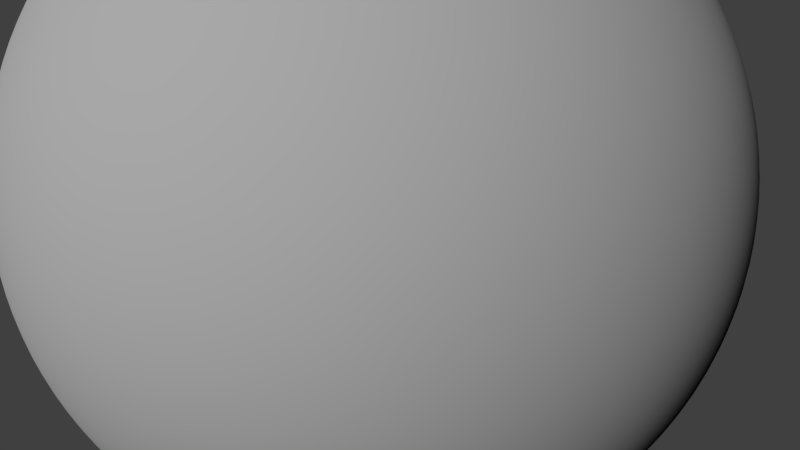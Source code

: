 # Source: Planeta.blend  (saved by Blender 2.79.0; exported with 4.5.12 LTS)
import bpy
from mathutils import Matrix  # noqa: F401  (used for matrix-valued properties, if any)

bpy.ops.wm.read_factory_settings(use_empty=True)
scene = bpy.context.scene
scene.name = 'Scene'

# ---- collections
col_collection_1 = bpy.data.collections.new('Collection 1'); scene.collection.children.link(col_collection_1)
col_collection_8 = bpy.data.collections.new('Collection 8'); scene.collection.children.link(col_collection_8)

# ---- materials (node trees are filled in below, after node groups)
mat_material_005 = bpy.data.materials.new('Material.005')
mat_material_005.alpha_threshold = 0.0
mat_material_005.use_transparent_shadow = False
mat_material_005.roughness = 0.5
mat_material_001 = bpy.data.materials.new('Material.001')
mat_material_001.alpha_threshold = 0.0
mat_material_001.use_transparent_shadow = False
mat_material_001.diffuse_color = (0.0, 0.0, 0.0, 1.0)
mat_material_001.roughness = 0.5

# ---- material node trees

# ---- world
world_world = bpy.data.worlds.new('World'); scene.world = world_world
world_world.color = (0.05088, 0.05088, 0.05088)
world_world.use_sun_shadow = False
world_world.sun_shadow_jitter_overblur = 0.0
world_world.cycles.sampling_method = 'MANUAL'

# ---- cameras
cam_camera = bpy.data.cameras.new('Camera')
cam_camera.clip_end = 100.0
cam_camera.lens = 35.0
cam_camera.sensor_width = 32.0
cam_camera.sensor_height = 18.0
cam_camera.ortho_scale = 7.314
cam_camera.dof.focus_distance = 0.0
cam_camera.dof.aperture_fstop = 128.0

# ---- lights
light_lamp = bpy.data.lights.new('Lamp', 'SUN')
light_lamp.transmission_factor = 0.0
light_lamp.cutoff_distance = 30.0
light_lamp.use_shadow = False
light_lamp.angle = 0.1993
light_lamp.energy = 1.54
light_lamp.shadow_buffer_clip_start = 1.001
light_lamp.shadow_soft_size = 0.1
light_lamp.shadow_cascade_max_distance = 1000.0

# ---- meshes
me_sphere = bpy.data.meshes.new('Sphere')
me_sphere.from_pydata([(0.03806, 0.1913, 0.9808), (0.07466, 0.3753, 0.9239), (0.1084, 0.5449, 0.8315), (0.1379, 0.6935, 0.7071), (0.1622, 0.8155, 0.5556), (0.1802, 0.9061, 0.3827), (0.1913, 0.9619, 0.1951), (0.1951, 0.9808, 7.55e-08), (0.1913, 0.9619, -0.1951), (0.1802, 0.9061, -0.3827), (0.1622, 0.8155, -0.5556), (0.1379, 0.6935, -0.7071), (0.1084, 0.5449, -0.8315), (0.07466, 0.3753, -0.9239), (0.03806, 0.1913, -0.9808), (0.07466, 0.1802, 0.9808), (0.1464, 0.3536, 0.9239), (0.2126, 0.5133, 0.8315), (0.2706, 0.6533, 0.7071), (0.3182, 0.7682, 0.5556), (0.3536, 0.8536, 0.3827), (0.3753, 0.9061, 0.1951), (0.3827, 0.9239, 7.55e-08), (0.3753, 0.9061, -0.1951), (0.3536, 0.8536, -0.3827), (0.3182, 0.7682, -0.5556), (0.2706, 0.6533, -0.7071), (0.2126, 0.5133, -0.8315), (0.1464, 0.3536, -0.9239), (0.07466, 0.1802, -0.9808), (0.1084, 0.1622, 0.9808), (0.2126, 0.3182, 0.9239), (0.3087, 0.4619, 0.8315), (0.3928, 0.5879, 0.7071), (0.4619, 0.6913, 0.5556), (0.5133, 0.7682, 0.3827), (0.5449, 0.8155, 0.1951), (0.5556, 0.8315, 7.55e-08), (0.5449, 0.8155, -0.1951), (0.5133, 0.7682, -0.3827), (0.4619, 0.6913, -0.5556), (0.3928, 0.5879, -0.7071), (0.3087, 0.4619, -0.8315), (0.2126, 0.3182, -0.9239), (0.1084, 0.1622, -0.9808), (0.1379, 0.1379, 0.9808), (0.2706, 0.2706, 0.9239), (0.3928, 0.3928, 0.8315), (0.5, 0.5, 0.7071), (0.5879, 0.5879, 0.5556), (0.6533, 0.6533, 0.3827), (0.6935, 0.6935, 0.1951), (0.7071, 0.7071, 7.55e-08), (0.6935, 0.6935, -0.1951), (0.6533, 0.6533, -0.3827), (0.5879, 0.5879, -0.5556), (0.5, 0.5, -0.7071), (0.3928, 0.3928, -0.8315), (0.2706, 0.2706, -0.9239), (0.1379, 0.1379, -0.9808), (0.1622, 0.1084, 0.9808), (0.3182, 0.2126, 0.9239), (0.4619, 0.3087, 0.8315), (0.5879, 0.3928, 0.7071), (0.6913, 0.4619, 0.5556), (0.7682, 0.5133, 0.3827), (0.8155, 0.5449, 0.1951), (0.8315, 0.5556, 7.55e-08), (0.8155, 0.5449, -0.1951), (0.7682, 0.5133, -0.3827), (0.6913, 0.4619, -0.5556), (0.5879, 0.3928, -0.7071), (0.4619, 0.3087, -0.8315), (0.3182, 0.2126, -0.9239), (0.1622, 0.1084, -0.9808), (0.0, -3.258e-07, -1.0), (0.1802, 0.07466, 0.9808), (0.3536, 0.1464, 0.9239), (0.5133, 0.2126, 0.8315), (0.6533, 0.2706, 0.7071), (0.7682, 0.3182, 0.5556), (0.8536, 0.3536, 0.3827), (0.9061, 0.3753, 0.1951), (0.9239, 0.3827, 7.55e-08), (0.9061, 0.3753, -0.1951), (0.8536, 0.3536, -0.3827), (0.7682, 0.3182, -0.5556), (0.6533, 0.2706, -0.7071), (0.5133, 0.2126, -0.8315), (0.3536, 0.1464, -0.9239), (0.1802, 0.07466, -0.9808), (0.1913, 0.03806, 0.9808), (0.3753, 0.07466, 0.9239), (0.5449, 0.1084, 0.8315), (0.6935, 0.1379, 0.7071), (0.8155, 0.1622, 0.5556), (0.9061, 0.1802, 0.3827), (0.9619, 0.1913, 0.1951), (0.9808, 0.1951, 7.55e-08), (0.9619, 0.1913, -0.1951), (0.9061, 0.1802, -0.3827), (0.8155, 0.1622, -0.5556), (0.6935, 0.1379, -0.7071), (0.5449, 0.1084, -0.8315), (0.3753, 0.07466, -0.9239), (0.1913, 0.03806, -0.9808), (0.1951, -3.266e-07, 0.9808), (0.3827, -3.192e-07, 0.9239), (0.5556, -3.117e-07, 0.8315), (0.7071, -3.192e-07, 0.7071), (0.8315, -3.341e-07, 0.5556), (0.9239, -2.745e-07, 0.3827), (0.9808, -3.937e-07, 0.1951), (1.0, -3.788e-07, 7.55e-08), (0.9808, -3.937e-07, -0.1951), (0.9239, -2.298e-07, -0.3827), (0.8315, -3.341e-07, -0.5556), (0.7071, -3.192e-07, -0.7071), (0.5556, -3.415e-07, -0.8315), (0.3827, -3.043e-07, -0.9239), (0.1951, -3.08e-07, -0.9808), (0.1913, -0.03806, 0.9808), (0.3753, -0.07466, 0.9239), (0.5449, -0.1084, 0.8315), (0.6935, -0.138, 0.7071), (0.8155, -0.1622, 0.5556), (0.9061, -0.1802, 0.3827), (0.9619, -0.1913, 0.1951), (0.9808, -0.1951, 7.55e-08), (0.9619, -0.1913, -0.1951), (0.9061, -0.1802, -0.3827), (0.8155, -0.1622, -0.5556), (0.6935, -0.138, -0.7071), (0.5449, -0.1084, -0.8315), (0.3753, -0.07466, -0.9239), (0.1913, -0.03806, -0.9808), (0.1802, -0.07466, 0.9808), (0.3536, -0.1464, 0.9239), (0.5133, -0.2126, 0.8315), (0.6533, -0.2706, 0.7071), (0.7682, -0.3182, 0.5556), (0.8536, -0.3536, 0.3827), (0.9061, -0.3753, 0.1951), (0.9239, -0.3827, 7.55e-08), (0.9061, -0.3753, -0.1951), (0.8536, -0.3536, -0.3827), (0.7682, -0.3182, -0.5556), (0.6533, -0.2706, -0.7071), (0.5133, -0.2126, -0.8315), (0.3536, -0.1464, -0.9239), (0.1802, -0.07466, -0.9808), (0.1622, -0.1084, 0.9808), (0.3182, -0.2126, 0.9239), (0.4619, -0.3087, 0.8315), (0.5879, -0.3928, 0.7071), (0.6913, -0.4619, 0.5556), (0.7682, -0.5133, 0.3827), (0.8155, -0.5449, 0.1951), (0.8315, -0.5556, 7.55e-08), (0.8155, -0.5449, -0.1951), (0.7682, -0.5133, -0.3827), (0.6913, -0.4619, -0.5556), (0.5879, -0.3928, -0.7071), (0.4619, -0.3087, -0.8315), (0.3182, -0.2126, -0.9239), (0.1622, -0.1084, -0.9808), (0.1379, -0.138, 0.9808), (0.2706, -0.2706, 0.9239), (0.3928, -0.3928, 0.8315), (0.5, -0.5, 0.7071), (0.5879, -0.5879, 0.5556), (0.6533, -0.6533, 0.3827), (0.6935, -0.6935, 0.1951), (0.7071, -0.7071, 7.55e-08), (0.6935, -0.6935, -0.1951), (0.6533, -0.6533, -0.3827), (0.5879, -0.5879, -0.5556), (0.5, -0.5, -0.7071), (0.3928, -0.3928, -0.8315), (0.2706, -0.2706, -0.9239), (0.1379, -0.138, -0.9808), (0.1084, -0.1622, 0.9808), (0.2126, -0.3182, 0.9239), (0.3087, -0.4619, 0.8315), (0.3928, -0.5879, 0.7071), (0.4619, -0.6913, 0.5556), (0.5133, -0.7682, 0.3827), (0.5449, -0.8155, 0.1951), (0.5556, -0.8315, 7.55e-08), (0.5449, -0.8155, -0.1951), (0.5133, -0.7682, -0.3827), (0.4619, -0.6913, -0.5556), (0.3928, -0.5879, -0.7071), (0.3087, -0.4619, -0.8315), (0.2126, -0.3182, -0.9239), (0.1084, -0.1622, -0.9808), (0.07466, -0.1802, 0.9808), (0.1464, -0.3536, 0.9239), (0.2126, -0.5133, 0.8315), (0.2706, -0.6533, 0.7071), (0.3182, -0.7682, 0.5556), (0.3536, -0.8536, 0.3827), (0.3753, -0.9061, 0.1951), (0.3827, -0.9239, 7.55e-08), (0.3753, -0.9061, -0.1951), (0.3536, -0.8536, -0.3827), (0.3182, -0.7682, -0.5556), (0.2706, -0.6533, -0.7071), (0.2126, -0.5133, -0.8315), (0.1464, -0.3536, -0.9239), (0.07466, -0.1802, -0.9808), (0.03806, -0.1913, 0.9808), (0.07466, -0.3753, 0.9239), (0.1084, -0.5449, 0.8315), (0.1379, -0.6935, 0.7071), (0.1622, -0.8155, 0.5556), (0.1802, -0.9061, 0.3827), (0.1913, -0.9619, 0.1951), (0.1951, -0.9808, 7.55e-08), (0.1913, -0.9619, -0.1951), (0.1802, -0.9061, -0.3827), (0.1622, -0.8155, -0.5556), (0.1379, -0.6935, -0.7071), (0.1084, -0.5449, -0.8315), (0.07466, -0.3753, -0.9239), (0.03806, -0.1913, -0.9808), (-7.212e-09, -0.1951, 0.9808), (4.122e-08, -0.3827, 0.9239), (2.632e-08, -0.5556, 0.8315), (-2.584e-08, -0.7071, 0.7071), (-8.544e-08, -0.8315, 0.5556), (6.357e-08, -0.9239, 0.3827), (-8.544e-08, -0.9808, 0.1951), (-1.003e-07, -1.0, 7.55e-08), (-8.544e-08, -0.9808, -0.1951), (6.357e-08, -0.9239, -0.3827), (-8.544e-08, -0.8315, -0.5556), (-2.584e-08, -0.7071, -0.7071), (-1.094e-08, -0.5556, -0.8315), (3.964e-09, -0.3827, -0.9239), (3.964e-09, -0.1951, -0.9808), (-0.03806, -0.1913, 0.9808), (-0.07466, -0.3753, 0.9239), (-0.1084, -0.5449, 0.8315), (-0.1379, -0.6935, 0.7071), (-0.1622, -0.8155, 0.5556), (-0.1802, -0.9061, 0.3827), (-0.1913, -0.9619, 0.1951), (-0.1951, -0.9808, 7.55e-08), (-0.1913, -0.9619, -0.1951), (-0.1802, -0.9061, -0.3827), (-0.1622, -0.8155, -0.5556), (-0.1379, -0.6935, -0.7071), (-0.1084, -0.5449, -0.8315), (-0.07466, -0.3753, -0.9239), (-0.03806, -0.1913, -0.9808), (-0.07466, -0.1802, 0.9808), (-0.1464, -0.3536, 0.9239), (-0.2126, -0.5133, 0.8315), (-0.2706, -0.6533, 0.7071), (-0.3182, -0.7682, 0.5556), (-0.3536, -0.8536, 0.3827), (-0.3753, -0.9061, 0.1951), (-0.3827, -0.9239, 7.55e-08), (-0.3753, -0.9061, -0.1951), (-0.3536, -0.8536, -0.3827), (-0.3182, -0.7682, -0.5556), (-0.2706, -0.6533, -0.7071), (-0.2126, -0.5133, -0.8315), (-0.1464, -0.3536, -0.9239), (-0.07466, -0.1802, -0.9808), (-1.81e-07, -5.968e-07, 1.0), (-0.1084, -0.1622, 0.9808), (-0.2126, -0.3182, 0.9239), (-0.3087, -0.4619, 0.8315), (-0.3928, -0.5879, 0.7071), (-0.4619, -0.6913, 0.5556), (-0.5133, -0.7682, 0.3827), (-0.5449, -0.8155, 0.1951), (-0.5556, -0.8315, 7.55e-08), (-0.5449, -0.8155, -0.1951), (-0.5133, -0.7682, -0.3827), (-0.4619, -0.6913, -0.5556), (-0.3928, -0.5879, -0.7071), (-0.3087, -0.4619, -0.8315), (-0.2126, -0.3182, -0.9239), (-0.1084, -0.1622, -0.9808), (-0.1379, -0.138, 0.9808), (-0.2706, -0.2706, 0.9239), (-0.3928, -0.3928, 0.8315), (-0.5, -0.5, 0.7071), (-0.5879, -0.5879, 0.5556), (-0.6533, -0.6533, 0.3827), (-0.6935, -0.6935, 0.1951), (-0.7071, -0.7071, 7.55e-08), (-0.6935, -0.6935, -0.1951), (-0.6533, -0.6533, -0.3827), (-0.5879, -0.5879, -0.5556), (-0.5, -0.5, -0.7071), (-0.3928, -0.3928, -0.8315), (-0.2706, -0.2706, -0.9239), (-0.1379, -0.1379, -0.9808), (-0.1622, -0.1084, 0.9808), (-0.3182, -0.2126, 0.9239), (-0.4619, -0.3087, 0.8315), (-0.5879, -0.3928, 0.7071), (-0.6913, -0.4619, 0.5556), (-0.7682, -0.5133, 0.3827), (-0.8155, -0.5449, 0.1951), (-0.8315, -0.5556, 7.55e-08), (-0.8155, -0.5449, -0.1951), (-0.7682, -0.5133, -0.3827), (-0.6913, -0.4619, -0.5556), (-0.5879, -0.3928, -0.7071), (-0.4619, -0.3087, -0.8315), (-0.3182, -0.2126, -0.9239), (-0.1622, -0.1084, -0.9808), (-0.1802, -0.07466, 0.9808), (-0.3536, -0.1464, 0.9239), (-0.5133, -0.2126, 0.8315), (-0.6533, -0.2706, 0.7071), (-0.7682, -0.3182, 0.5556), (-0.8536, -0.3536, 0.3827), (-0.9061, -0.3753, 0.1951), (-0.9239, -0.3827, 7.55e-08), (-0.9061, -0.3753, -0.1951), (-0.8536, -0.3536, -0.3827), (-0.7682, -0.3182, -0.5556), (-0.6533, -0.2706, -0.7071), (-0.5133, -0.2126, -0.8315), (-0.3536, -0.1464, -0.9239), (-0.1802, -0.07466, -0.9808), (-0.1913, -0.03806, 0.9808), (-0.3753, -0.07466, 0.9239), (-0.5449, -0.1084, 0.8315), (-0.6935, -0.1379, 0.7071), (-0.8155, -0.1622, 0.5556), (-0.9061, -0.1802, 0.3827), (-0.9619, -0.1913, 0.1951), (-0.9808, -0.1951, 7.55e-08), (-0.9619, -0.1913, -0.1951), (-0.9061, -0.1802, -0.3827), (-0.8155, -0.1622, -0.5556), (-0.6935, -0.1379, -0.7071), (-0.5449, -0.1084, -0.8315), (-0.3753, -0.07466, -0.9239), (-0.1913, -0.03806, -0.9808), (-0.1951, -3.117e-07, 0.9808), (-0.3827, -2.819e-07, 0.9239), (-0.5556, -2.819e-07, 0.8315), (-0.7071, -1.851e-07, 0.7071), (-0.8315, -1.404e-07, 0.5556), (-0.9239, -3.192e-07, 0.3827), (-0.9808, -9.567e-08, 0.1951), (-1.0, -1.404e-07, 7.55e-08), (-0.9808, -9.567e-08, -0.1951), (-0.9239, -3.192e-07, -0.3827), (-0.8315, -1.404e-07, -0.5556), (-0.7071, -1.851e-07, -0.7071), (-0.5556, -2.596e-07, -0.8315), (-0.3827, -2.521e-07, -0.9239), (-0.1951, -3.155e-07, -0.9808), (-0.1913, 0.03806, 0.9808), (-0.3753, 0.07466, 0.9239), (-0.5449, 0.1084, 0.8315), (-0.6935, 0.1379, 0.7071), (-0.8155, 0.1622, 0.5556), (-0.9061, 0.1802, 0.3827), (-0.9619, 0.1913, 0.1951), (-0.9808, 0.1951, 7.55e-08), (-0.9619, 0.1913, -0.1951), (-0.9061, 0.1802, -0.3827), (-0.8155, 0.1622, -0.5556), (-0.6935, 0.1379, -0.7071), (-0.5449, 0.1084, -0.8315), (-0.3753, 0.07466, -0.9239), (-0.1913, 0.03806, -0.9808), (-0.1802, 0.07466, 0.9808), (-0.3536, 0.1464, 0.9239), (-0.5133, 0.2126, 0.8315), (-0.6533, 0.2706, 0.7071), (-0.7682, 0.3182, 0.5556), (-0.8536, 0.3536, 0.3827), (-0.9061, 0.3753, 0.1951), (-0.9239, 0.3827, 7.55e-08), (-0.9061, 0.3753, -0.1951), (-0.8536, 0.3536, -0.3827), (-0.7682, 0.3182, -0.5556), (-0.6533, 0.2706, -0.7071), (-0.5133, 0.2126, -0.8315), (-0.3536, 0.1464, -0.9239), (-0.1802, 0.07466, -0.9808), (-0.1622, 0.1084, 0.9808), (-0.3182, 0.2126, 0.9239), (-0.4619, 0.3087, 0.8315), (-0.5879, 0.3928, 0.7071), (-0.6913, 0.4619, 0.5556), (-0.7682, 0.5133, 0.3827), (-0.8155, 0.5449, 0.1951), (-0.8315, 0.5556, 7.55e-08), (-0.8155, 0.5449, -0.1951), (-0.7682, 0.5133, -0.3827), (-0.6913, 0.4619, -0.5556), (-0.5879, 0.3928, -0.7071), (-0.4619, 0.3087, -0.8315), (-0.3182, 0.2126, -0.9239), (-0.1622, 0.1084, -0.9808), (-0.1379, 0.1379, 0.9808), (-0.2706, 0.2706, 0.9239), (-0.3928, 0.3928, 0.8315), (-0.5, 0.5, 0.7071), (-0.5879, 0.5879, 0.5556), (-0.6533, 0.6533, 0.3827), (-0.6935, 0.6935, 0.1951), (-0.7071, 0.7071, 7.55e-08), (-0.6935, 0.6935, -0.1951), (-0.6533, 0.6533, -0.3827), (-0.5879, 0.5879, -0.5556), (-0.5, 0.5, -0.7071), (-0.3928, 0.3928, -0.8315), (-0.2706, 0.2706, -0.9239), (-0.1379, 0.1379, -0.9808), (-0.1084, 0.1622, 0.9808), (-0.2126, 0.3182, 0.9239), (-0.3087, 0.4619, 0.8315), (-0.3928, 0.5879, 0.7071), (-0.4619, 0.6913, 0.5556), (-0.5133, 0.7682, 0.3827), (-0.5449, 0.8155, 0.1951), (-0.5556, 0.8315, 7.55e-08), (-0.5449, 0.8155, -0.1951), (-0.5133, 0.7682, -0.3827), (-0.4619, 0.6913, -0.5556), (-0.3928, 0.5879, -0.7071), (-0.3087, 0.4619, -0.8315), (-0.2126, 0.3182, -0.9239), (-0.1084, 0.1622, -0.9808), (-0.07466, 0.1802, 0.9808), (-0.1464, 0.3536, 0.9239), (-0.2126, 0.5133, 0.8315), (-0.2706, 0.6533, 0.7071), (-0.3182, 0.7682, 0.5556), (-0.3536, 0.8536, 0.3827), (-0.3753, 0.9061, 0.1951), (-0.3827, 0.9239, 7.55e-08), (-0.3753, 0.9061, -0.1951), (-0.3536, 0.8536, -0.3827), (-0.3182, 0.7682, -0.5556), (-0.2706, 0.6533, -0.7071), (-0.2126, 0.5133, -0.8315), (-0.1464, 0.3536, -0.9239), (-0.07466, 0.1802, -0.9808), (-0.03806, 0.1913, 0.9808), (-0.07466, 0.3753, 0.9239), (-0.1084, 0.5449, 0.8315), (-0.1379, 0.6935, 0.7071), (-0.1622, 0.8155, 0.5556), (-0.1802, 0.9061, 0.3827), (-0.1913, 0.9619, 0.1951), (-0.1951, 0.9808, 7.55e-08), (-0.1913, 0.9619, -0.1951), (-0.1802, 0.9061, -0.3827), (-0.1622, 0.8155, -0.5556), (-0.1379, 0.6935, -0.7071), (-0.1084, 0.5449, -0.8315), (-0.07466, 0.3753, -0.9239), (-0.03806, 0.1913, -0.9808), (3.749e-08, 0.1951, 0.9808), (7.847e-08, 0.3827, 0.9239), (1.083e-07, 0.5556, 0.8315), (1.53e-07, 0.7071, 0.7071), (2.722e-07, 0.8315, 0.5556), (6.357e-08, 0.9239, 0.3827), (2.573e-07, 0.9808, 0.1951), (2.722e-07, 1.0, 7.55e-08), (2.573e-07, 0.9808, -0.1951), (6.357e-08, 0.9239, -0.3827), (2.722e-07, 0.8315, -0.5556), (1.53e-07, 0.7071, -0.7071), (1.232e-07, 0.5556, -0.8315), (7.847e-08, 0.3827, -0.9239), (1.514e-08, 0.1951, -0.9808)], [], [(472, 471, 4, 5), (480, 479, 12, 13), (473, 472, 5, 6), (481, 480, 13, 14), (474, 473, 6, 7), (467, 271, 0), (75, 481, 14), (475, 474, 7, 8), (468, 467, 0, 1), (476, 475, 8, 9), (469, 468, 1, 2), (477, 476, 9, 10), (470, 469, 2, 3), (478, 477, 10, 11), (471, 470, 3, 4), (479, 478, 11, 12), (4, 3, 18, 19), (12, 11, 26, 27), (5, 4, 19, 20), (13, 12, 27, 28), (6, 5, 20, 21), (14, 13, 28, 29), (7, 6, 21, 22), (0, 271, 15), (75, 14, 29), (8, 7, 22, 23), (1, 0, 15, 16), (9, 8, 23, 24), (2, 1, 16, 17), (10, 9, 24, 25), (3, 2, 17, 18), (11, 10, 25, 26), (23, 22, 37, 38), (16, 15, 30, 31), (24, 23, 38, 39), (17, 16, 31, 32), (25, 24, 39, 40), (18, 17, 32, 33), (26, 25, 40, 41), (19, 18, 33, 34), (27, 26, 41, 42), (20, 19, 34, 35), (28, 27, 42, 43), (21, 20, 35, 36), (29, 28, 43, 44), (22, 21, 36, 37), (15, 271, 30), (75, 29, 44), (42, 41, 56, 57), (35, 34, 49, 50), (43, 42, 57, 58), (36, 35, 50, 51), (44, 43, 58, 59), (37, 36, 51, 52), (30, 271, 45), (75, 44, 59), (38, 37, 52, 53), (31, 30, 45, 46), (39, 38, 53, 54), (32, 31, 46, 47), (40, 39, 54, 55), (33, 32, 47, 48), (41, 40, 55, 56), (34, 33, 48, 49), (46, 45, 60, 61), (54, 53, 68, 69), (47, 46, 61, 62), (55, 54, 69, 70), (48, 47, 62, 63), (56, 55, 70, 71), (49, 48, 63, 64), (57, 56, 71, 72), (50, 49, 64, 65), (58, 57, 72, 73), (51, 50, 65, 66), (59, 58, 73, 74), (52, 51, 66, 67), (45, 271, 60), (75, 59, 74), (53, 52, 67, 68), (65, 64, 80, 81), (73, 72, 88, 89), (66, 65, 81, 82), (74, 73, 89, 90), (67, 66, 82, 83), (60, 271, 76), (75, 74, 90), (68, 67, 83, 84), (61, 60, 76, 77), (69, 68, 84, 85), (62, 61, 77, 78), (70, 69, 85, 86), (63, 62, 78, 79), (71, 70, 86, 87), (64, 63, 79, 80), (72, 71, 87, 88), (85, 84, 99, 100), (78, 77, 92, 93), (86, 85, 100, 101), (79, 78, 93, 94), (87, 86, 101, 102), (80, 79, 94, 95), (88, 87, 102, 103), (81, 80, 95, 96), (89, 88, 103, 104), (82, 81, 96, 97), (90, 89, 104, 105), (83, 82, 97, 98), (76, 271, 91), (75, 90, 105), (84, 83, 98, 99), (77, 76, 91, 92), (104, 103, 118, 119), (97, 96, 111, 112), (105, 104, 119, 120), (98, 97, 112, 113), (91, 271, 106), (75, 105, 120), (99, 98, 113, 114), (92, 91, 106, 107), (100, 99, 114, 115), (93, 92, 107, 108), (101, 100, 115, 116), (94, 93, 108, 109), (102, 101, 116, 117), (95, 94, 109, 110), (103, 102, 117, 118), (96, 95, 110, 111), (116, 115, 130, 131), (109, 108, 123, 124), (117, 116, 131, 132), (110, 109, 124, 125), (118, 117, 132, 133), (111, 110, 125, 126), (119, 118, 133, 134), (112, 111, 126, 127), (120, 119, 134, 135), (113, 112, 127, 128), (106, 271, 121), (75, 120, 135), (114, 113, 128, 129), (107, 106, 121, 122), (115, 114, 129, 130), (108, 107, 122, 123), (135, 134, 149, 150), (128, 127, 142, 143), (121, 271, 136), (75, 135, 150), (129, 128, 143, 144), (122, 121, 136, 137), (130, 129, 144, 145), (123, 122, 137, 138), (131, 130, 145, 146), (124, 123, 138, 139), (132, 131, 146, 147), (125, 124, 139, 140), (133, 132, 147, 148), (126, 125, 140, 141), (134, 133, 148, 149), (127, 126, 141, 142), (139, 138, 153, 154), (147, 146, 161, 162), (140, 139, 154, 155), (148, 147, 162, 163), (141, 140, 155, 156), (149, 148, 163, 164), (142, 141, 156, 157), (150, 149, 164, 165), (143, 142, 157, 158), (136, 271, 151), (75, 150, 165), (144, 143, 158, 159), (137, 136, 151, 152), (145, 144, 159, 160), (138, 137, 152, 153), (146, 145, 160, 161), (158, 157, 172, 173), (151, 271, 166), (75, 165, 180), (159, 158, 173, 174), (152, 151, 166, 167), (160, 159, 174, 175), (153, 152, 167, 168), (161, 160, 175, 176), (154, 153, 168, 169), (162, 161, 176, 177), (155, 154, 169, 170), (163, 162, 177, 178), (156, 155, 170, 171), (164, 163, 178, 179), (157, 156, 171, 172), (165, 164, 179, 180), (177, 176, 191, 192), (170, 169, 184, 185), (178, 177, 192, 193), (171, 170, 185, 186), (179, 178, 193, 194), (172, 171, 186, 187), (180, 179, 194, 195), (173, 172, 187, 188), (166, 271, 181), (75, 180, 195), (174, 173, 188, 189), (167, 166, 181, 182), (175, 174, 189, 190), (168, 167, 182, 183), (176, 175, 190, 191), (169, 168, 183, 184), (181, 271, 196), (75, 195, 210), (189, 188, 203, 204), (182, 181, 196, 197), (190, 189, 204, 205), (183, 182, 197, 198), (191, 190, 205, 206), (184, 183, 198, 199), (192, 191, 206, 207), (185, 184, 199, 200), (193, 192, 207, 208), (186, 185, 200, 201), (194, 193, 208, 209), (187, 186, 201, 202), (195, 194, 209, 210), (188, 187, 202, 203), (200, 199, 214, 215), (208, 207, 222, 223), (201, 200, 215, 216), (209, 208, 223, 224), (202, 201, 216, 217), (210, 209, 224, 225), (203, 202, 217, 218), (196, 271, 211), (75, 210, 225), (204, 203, 218, 219), (197, 196, 211, 212), (205, 204, 219, 220), (198, 197, 212, 213), (206, 205, 220, 221), (199, 198, 213, 214), (207, 206, 221, 222), (219, 218, 233, 234), (212, 211, 226, 227), (220, 219, 234, 235), (213, 212, 227, 228), (221, 220, 235, 236), (214, 213, 228, 229), (222, 221, 236, 237), (215, 214, 229, 230), (223, 222, 237, 238), (216, 215, 230, 231), (224, 223, 238, 239), (217, 216, 231, 232), (225, 224, 239, 240), (218, 217, 232, 233), (211, 271, 226), (75, 225, 240), (238, 237, 252, 253), (231, 230, 245, 246), (239, 238, 253, 254), (232, 231, 246, 247), (240, 239, 254, 255), (233, 232, 247, 248), (226, 271, 241), (75, 240, 255), (234, 233, 248, 249), (227, 226, 241, 242), (235, 234, 249, 250), (228, 227, 242, 243), (236, 235, 250, 251), (229, 228, 243, 244), (237, 236, 251, 252), (230, 229, 244, 245), (250, 249, 264, 265), (243, 242, 257, 258), (251, 250, 265, 266), (244, 243, 258, 259), (252, 251, 266, 267), (245, 244, 259, 260), (253, 252, 267, 268), (246, 245, 260, 261), (254, 253, 268, 269), (247, 246, 261, 262), (255, 254, 269, 270), (248, 247, 262, 263), (241, 271, 256), (75, 255, 270), (249, 248, 263, 264), (242, 241, 256, 257), (269, 268, 284, 285), (262, 261, 277, 278), (270, 269, 285, 286), (263, 262, 278, 279), (256, 271, 272), (75, 270, 286), (264, 263, 279, 280), (257, 256, 272, 273), (265, 264, 280, 281), (258, 257, 273, 274), (266, 265, 281, 282), (259, 258, 274, 275), (267, 266, 282, 283), (260, 259, 275, 276), (268, 267, 283, 284), (261, 260, 276, 277), (274, 273, 288, 289), (282, 281, 296, 297), (275, 274, 289, 290), (283, 282, 297, 298), (276, 275, 290, 291), (284, 283, 298, 299), (277, 276, 291, 292), (285, 284, 299, 300), (278, 277, 292, 293), (286, 285, 300, 301), (279, 278, 293, 294), (272, 271, 287), (75, 286, 301), (280, 279, 294, 295), (273, 272, 287, 288), (281, 280, 295, 296), (293, 292, 307, 308), (301, 300, 315, 316), (294, 293, 308, 309), (287, 271, 302), (75, 301, 316), (295, 294, 309, 310), (288, 287, 302, 303), (296, 295, 310, 311), (289, 288, 303, 304), (297, 296, 311, 312), (290, 289, 304, 305), (298, 297, 312, 313), (291, 290, 305, 306), (299, 298, 313, 314), (292, 291, 306, 307), (300, 299, 314, 315), (312, 311, 326, 327), (305, 304, 319, 320), (313, 312, 327, 328), (306, 305, 320, 321), (314, 313, 328, 329), (307, 306, 321, 322), (315, 314, 329, 330), (308, 307, 322, 323), (316, 315, 330, 331), (309, 308, 323, 324), (302, 271, 317), (75, 316, 331), (310, 309, 324, 325), (303, 302, 317, 318), (311, 310, 325, 326), (304, 303, 318, 319), (331, 330, 345, 346), (324, 323, 338, 339), (317, 271, 332), (75, 331, 346), (325, 324, 339, 340), (318, 317, 332, 333), (326, 325, 340, 341), (319, 318, 333, 334), (327, 326, 341, 342), (320, 319, 334, 335), (328, 327, 342, 343), (321, 320, 335, 336), (329, 328, 343, 344), (322, 321, 336, 337), (330, 329, 344, 345), (323, 322, 337, 338), (335, 334, 349, 350), (343, 342, 357, 358), (336, 335, 350, 351), (344, 343, 358, 359), (337, 336, 351, 352), (345, 344, 359, 360), (338, 337, 352, 353), (346, 345, 360, 361), (339, 338, 353, 354), (332, 271, 347), (75, 346, 361), (340, 339, 354, 355), (333, 332, 347, 348), (341, 340, 355, 356), (334, 333, 348, 349), (342, 341, 356, 357), (354, 353, 368, 369), (347, 271, 362), (75, 361, 376), (355, 354, 369, 370), (348, 347, 362, 363), (356, 355, 370, 371), (349, 348, 363, 364), (357, 356, 371, 372), (350, 349, 364, 365), (358, 357, 372, 373), (351, 350, 365, 366), (359, 358, 373, 374), (352, 351, 366, 367), (360, 359, 374, 375), (353, 352, 367, 368), (361, 360, 375, 376), (373, 372, 387, 388), (366, 365, 380, 381), (374, 373, 388, 389), (367, 366, 381, 382), (375, 374, 389, 390), (368, 367, 382, 383), (376, 375, 390, 391), (369, 368, 383, 384), (362, 271, 377), (75, 376, 391), (370, 369, 384, 385), (363, 362, 377, 378), (371, 370, 385, 386), (364, 363, 378, 379), (372, 371, 386, 387), (365, 364, 379, 380), (75, 391, 406), (385, 384, 399, 400), (378, 377, 392, 393), (386, 385, 400, 401), (379, 378, 393, 394), (387, 386, 401, 402), (380, 379, 394, 395), (388, 387, 402, 403), (381, 380, 395, 396), (389, 388, 403, 404), (382, 381, 396, 397), (390, 389, 404, 405), (383, 382, 397, 398), (391, 390, 405, 406), (384, 383, 398, 399), (377, 271, 392), (404, 403, 418, 419), (397, 396, 411, 412), (405, 404, 419, 420), (398, 397, 412, 413), (406, 405, 420, 421), (399, 398, 413, 414), (392, 271, 407), (75, 406, 421), (400, 399, 414, 415), (393, 392, 407, 408), (401, 400, 415, 416), (394, 393, 408, 409), (402, 401, 416, 417), (395, 394, 409, 410), (403, 402, 417, 418), (396, 395, 410, 411), (408, 407, 422, 423), (416, 415, 430, 431), (409, 408, 423, 424), (417, 416, 431, 432), (410, 409, 424, 425), (418, 417, 432, 433), (411, 410, 425, 426), (419, 418, 433, 434), (412, 411, 426, 427), (420, 419, 434, 435), (413, 412, 427, 428), (421, 420, 435, 436), (414, 413, 428, 429), (407, 271, 422), (75, 421, 436), (415, 414, 429, 430), (427, 426, 441, 442), (435, 434, 449, 450), (428, 427, 442, 443), (436, 435, 450, 451), (429, 428, 443, 444), (422, 271, 437), (75, 436, 451), (430, 429, 444, 445), (423, 422, 437, 438), (431, 430, 445, 446), (424, 423, 438, 439), (432, 431, 446, 447), (425, 424, 439, 440), (433, 432, 447, 448), (426, 425, 440, 441), (434, 433, 448, 449), (446, 445, 460, 461), (439, 438, 453, 454), (447, 446, 461, 462), (440, 439, 454, 455), (448, 447, 462, 463), (441, 440, 455, 456), (449, 448, 463, 464), (442, 441, 456, 457), (450, 449, 464, 465), (443, 442, 457, 458), (451, 450, 465, 466), (444, 443, 458, 459), (437, 271, 452), (75, 451, 466), (445, 444, 459, 460), (438, 437, 452, 453), (465, 464, 479, 480), (458, 457, 472, 473), (466, 465, 480, 481), (459, 458, 473, 474), (452, 271, 467), (75, 466, 481), (460, 459, 474, 475), (453, 452, 467, 468), (461, 460, 475, 476), (454, 453, 468, 469), (462, 461, 476, 477), (455, 454, 469, 470), (463, 462, 477, 478), (456, 455, 470, 471), (464, 463, 478, 479), (457, 456, 471, 472)])
me_sphere.polygons.foreach_set('use_smooth', [True] * 512)
_uv = me_sphere.uv_layers.new(name='UVMap')
_uv.uv.foreach_set('vector', [0.8084, 0.6531, 0.8011, 0.7144, 0.7691, 0.7032, 0.7767, 0.6421, 0.8697, 0.1633, 0.8536, 0.2231, 0.8272, 0.2137, 0.8464, 0.1547, 0.8144, 0.5916, 0.8084, 0.6531, 0.7767, 0.6421, 0.7831, 0.5807, 0.9014, 0.1062, 0.8697, 0.1633, 0.8464, 0.1547, 0.8853, 0.09962, 0.8197, 0.53, 0.8144, 0.5916, 0.7831, 0.5807, 0.7888, 0.5192, 0.6605, 0.9388, 0.4878, 0.9396, 0.644, 0.9287, 0.9878, 0.06035, 0.9014, 0.1062, 0.8853, 0.09962, 0.8248, 0.4683, 0.8197, 0.53, 0.7888, 0.5192, 0.7944, 0.4577, 0.7442, 0.8923, 0.6605, 0.9388, 0.644, 0.9287, 0.7143, 0.8806, 0.8301, 0.4067, 0.8248, 0.4683, 0.7944, 0.4577, 0.8003, 0.3963, 0.7753, 0.8351, 0.7442, 0.8923, 0.7143, 0.8806, 0.7432, 0.8235, 0.8361, 0.3452, 0.8301, 0.4067, 0.8003, 0.3963, 0.807, 0.335, 0.7911, 0.7753, 0.7753, 0.8351, 0.7432, 0.8235, 0.7588, 0.7638, 0.8435, 0.2839, 0.8361, 0.3452, 0.807, 0.335, 0.8155, 0.274, 0.8011, 0.7144, 0.7911, 0.7753, 0.7588, 0.7638, 0.7691, 0.7032, 0.8536, 0.2231, 0.8435, 0.2839, 0.8155, 0.274, 0.8272, 0.2137, 0.7691, 0.7032, 0.7588, 0.7638, 0.7279, 0.7521, 0.7379, 0.6915, 0.8272, 0.2137, 0.8155, 0.274, 0.7868, 0.2632, 0.8, 0.2032, 0.7767, 0.6421, 0.7691, 0.7032, 0.7379, 0.6915, 0.7456, 0.6304, 0.8464, 0.1547, 0.8272, 0.2137, 0.8, 0.2032, 0.8222, 0.145, 0.7831, 0.5807, 0.7767, 0.6421, 0.7456, 0.6304, 0.7521, 0.5691, 0.8853, 0.09962, 0.8464, 0.1547, 0.8222, 0.145, 0.8692, 0.09208, 0.7888, 0.5192, 0.7831, 0.5807, 0.7521, 0.5691, 0.758, 0.5078, 0.644, 0.9287, 0.4878, 0.9396, 0.6278, 0.9192, 0.9878, 0.06035, 0.8853, 0.09962, 0.8692, 0.09208, 0.7944, 0.4577, 0.7888, 0.5192, 0.758, 0.5078, 0.7639, 0.4464, 0.7143, 0.8806, 0.644, 0.9287, 0.6278, 0.9192, 0.6869, 0.8691, 0.8003, 0.3963, 0.7944, 0.4577, 0.7639, 0.4464, 0.7702, 0.3851, 0.7432, 0.8235, 0.7143, 0.8806, 0.6869, 0.8691, 0.7131, 0.8117, 0.807, 0.335, 0.8003, 0.3963, 0.7702, 0.3851, 0.7775, 0.3239, 0.7588, 0.7638, 0.7432, 0.8235, 0.7131, 0.8117, 0.7279, 0.7521, 0.8155, 0.274, 0.807, 0.335, 0.7775, 0.3239, 0.7868, 0.2632, 0.7639, 0.4464, 0.758, 0.5078, 0.7274, 0.496, 0.7333, 0.4346, 0.6869, 0.8691, 0.6278, 0.9192, 0.6116, 0.9105, 0.6613, 0.8583, 0.7702, 0.3851, 0.7639, 0.4464, 0.7333, 0.4346, 0.7398, 0.3734, 0.7131, 0.8117, 0.6869, 0.8691, 0.6613, 0.8583, 0.6844, 0.8003, 0.7775, 0.3239, 0.7702, 0.3851, 0.7398, 0.3734, 0.7474, 0.3123, 0.7279, 0.7521, 0.7131, 0.8117, 0.6844, 0.8003, 0.6981, 0.7404, 0.7868, 0.2632, 0.7775, 0.3239, 0.7474, 0.3123, 0.7573, 0.2517, 0.7379, 0.6915, 0.7279, 0.7521, 0.6981, 0.7404, 0.7076, 0.6798, 0.8, 0.2032, 0.7868, 0.2632, 0.7573, 0.2517, 0.7718, 0.192, 0.7456, 0.6304, 0.7379, 0.6915, 0.7076, 0.6798, 0.715, 0.6187, 0.8222, 0.145, 0.8, 0.2032, 0.7718, 0.192, 0.797, 0.1344, 0.7521, 0.5691, 0.7456, 0.6304, 0.715, 0.6187, 0.7214, 0.5574, 0.8692, 0.09208, 0.8222, 0.145, 0.797, 0.1344, 0.853, 0.08366, 0.758, 0.5078, 0.7521, 0.5691, 0.7214, 0.5574, 0.7274, 0.496, 0.6278, 0.9192, 0.4878, 0.9396, 0.6116, 0.9105, 0.9878, 0.06035, 0.8692, 0.09208, 0.853, 0.08366, 0.7718, 0.192, 0.7573, 0.2517, 0.7268, 0.2399, 0.7422, 0.1803, 0.715, 0.6187, 0.7076, 0.6798, 0.6779, 0.6685, 0.6849, 0.6072, 0.797, 0.1344, 0.7718, 0.192, 0.7422, 0.1803, 0.7702, 0.1232, 0.7214, 0.5574, 0.715, 0.6187, 0.6849, 0.6072, 0.6909, 0.5458, 0.853, 0.08366, 0.797, 0.1344, 0.7702, 0.1232, 0.8368, 0.07446, 0.7274, 0.496, 0.7214, 0.5574, 0.6909, 0.5458, 0.6966, 0.4844, 0.6116, 0.9105, 0.4878, 0.9396, 0.5954, 0.9027, 0.9878, 0.06035, 0.853, 0.08366, 0.8368, 0.07446, 0.7333, 0.4346, 0.7274, 0.496, 0.6966, 0.4844, 0.7025, 0.423, 0.6613, 0.8583, 0.6116, 0.9105, 0.5954, 0.9027, 0.6368, 0.8483, 0.7398, 0.3734, 0.7333, 0.4346, 0.7025, 0.423, 0.7089, 0.3616, 0.6844, 0.8003, 0.6613, 0.8583, 0.6368, 0.8483, 0.6569, 0.7896, 0.7474, 0.3123, 0.7398, 0.3734, 0.7089, 0.3616, 0.7166, 0.3006, 0.6981, 0.7404, 0.6844, 0.8003, 0.6569, 0.7896, 0.6692, 0.7294, 0.7573, 0.2517, 0.7474, 0.3123, 0.7166, 0.3006, 0.7268, 0.2399, 0.7076, 0.6798, 0.6981, 0.7404, 0.6692, 0.7294, 0.6779, 0.6685, 0.6368, 0.8483, 0.5954, 0.9027, 0.5793, 0.8958, 0.6133, 0.8394, 0.7089, 0.3616, 0.7025, 0.423, 0.6713, 0.4118, 0.6774, 0.3503, 0.6569, 0.7896, 0.6368, 0.8483, 0.6133, 0.8394, 0.6303, 0.7798, 0.7166, 0.3006, 0.7089, 0.3616, 0.6774, 0.3503, 0.6849, 0.2891, 0.6692, 0.7294, 0.6569, 0.7896, 0.6303, 0.7798, 0.641, 0.7191, 0.7268, 0.2399, 0.7166, 0.3006, 0.6849, 0.2891, 0.695, 0.2284, 0.6779, 0.6685, 0.6692, 0.7294, 0.641, 0.7191, 0.6487, 0.658, 0.7422, 0.1803, 0.7268, 0.2399, 0.695, 0.2284, 0.7108, 0.1686, 0.6849, 0.6072, 0.6779, 0.6685, 0.6487, 0.658, 0.655, 0.5965, 0.7702, 0.1232, 0.7422, 0.1803, 0.7108, 0.1686, 0.7413, 0.1115, 0.6909, 0.5458, 0.6849, 0.6072, 0.655, 0.5965, 0.6605, 0.535, 0.8368, 0.07446, 0.7702, 0.1232, 0.7413, 0.1115, 0.8204, 0.06455, 0.6966, 0.4844, 0.6909, 0.5458, 0.6605, 0.535, 0.6658, 0.4734, 0.5954, 0.9027, 0.4878, 0.9396, 0.5793, 0.8958, 0.9878, 0.06035, 0.8368, 0.07446, 0.8204, 0.06455, 0.7025, 0.423, 0.6966, 0.4844, 0.6658, 0.4734, 0.6713, 0.4118, 0.655, 0.5965, 0.6487, 0.658, 0.6199, 0.6486, 0.6253, 0.5869, 0.7413, 0.1115, 0.7108, 0.1686, 0.6773, 0.1573, 0.7092, 0.09975, 0.6605, 0.535, 0.655, 0.5965, 0.6253, 0.5869, 0.6301, 0.5251, 0.8204, 0.06455, 0.7413, 0.1115, 0.7092, 0.09975, 0.8037, 0.05403, 0.6658, 0.4734, 0.6605, 0.535, 0.6301, 0.5251, 0.6348, 0.4633, 0.5793, 0.8958, 0.4878, 0.9396, 0.5632, 0.8899, 0.9878, 0.06035, 0.8204, 0.06455, 0.8037, 0.05403, 0.6713, 0.4118, 0.6658, 0.4734, 0.6348, 0.4633, 0.6397, 0.4016, 0.6133, 0.8394, 0.5793, 0.8958, 0.5632, 0.8899, 0.5904, 0.8316, 0.6774, 0.3503, 0.6713, 0.4118, 0.6397, 0.4016, 0.6453, 0.3399, 0.6303, 0.7798, 0.6133, 0.8394, 0.5904, 0.8316, 0.6044, 0.7713, 0.6849, 0.2891, 0.6774, 0.3503, 0.6453, 0.3399, 0.6522, 0.2785, 0.641, 0.7191, 0.6303, 0.7798, 0.6044, 0.7713, 0.6133, 0.7101, 0.695, 0.2284, 0.6849, 0.2891, 0.6522, 0.2785, 0.6617, 0.2174, 0.6487, 0.658, 0.641, 0.7191, 0.6133, 0.7101, 0.6199, 0.6486, 0.7108, 0.1686, 0.695, 0.2284, 0.6617, 0.2174, 0.6773, 0.1573, 0.6453, 0.3399, 0.6397, 0.4016, 0.6077, 0.3927, 0.6125, 0.3308, 0.6044, 0.7713, 0.5904, 0.8316, 0.568, 0.8252, 0.5789, 0.7641, 0.6522, 0.2785, 0.6453, 0.3399, 0.6125, 0.3308, 0.6184, 0.269, 0.6133, 0.7101, 0.6044, 0.7713, 0.5789, 0.7641, 0.586, 0.7025, 0.6617, 0.2174, 0.6522, 0.2785, 0.6184, 0.269, 0.6269, 0.2076, 0.6199, 0.6486, 0.6133, 0.7101, 0.586, 0.7025, 0.5913, 0.6407, 0.6773, 0.1573, 0.6617, 0.2174, 0.6269, 0.2076, 0.6412, 0.1469, 0.6253, 0.5869, 0.6199, 0.6486, 0.5913, 0.6407, 0.5957, 0.5787, 0.7092, 0.09975, 0.6773, 0.1573, 0.6412, 0.1469, 0.6729, 0.08849, 0.6301, 0.5251, 0.6253, 0.5869, 0.5957, 0.5787, 0.5997, 0.5167, 0.8037, 0.05403, 0.7092, 0.09975, 0.6729, 0.08849, 0.7866, 0.04302, 0.6348, 0.4633, 0.6301, 0.5251, 0.5997, 0.5167, 0.6036, 0.4547, 0.5632, 0.8899, 0.4878, 0.9396, 0.547, 0.8851, 0.9878, 0.06035, 0.8037, 0.05403, 0.7866, 0.04302, 0.6397, 0.4016, 0.6348, 0.4633, 0.6036, 0.4547, 0.6077, 0.3927, 0.5904, 0.8316, 0.5632, 0.8899, 0.547, 0.8851, 0.568, 0.8252, 0.6729, 0.08849, 0.6412, 0.1469, 0.6023, 0.1381, 0.631, 0.07839, 0.5997, 0.5167, 0.5957, 0.5787, 0.5662, 0.5722, 0.5692, 0.51, 0.7866, 0.04302, 0.6729, 0.08849, 0.631, 0.07839, 0.7682, 0.03161, 0.6036, 0.4547, 0.5997, 0.5167, 0.5692, 0.51, 0.5722, 0.4478, 0.547, 0.8851, 0.4878, 0.9396, 0.5308, 0.8814, 0.9878, 0.06035, 0.7866, 0.04302, 0.7682, 0.03161, 0.6077, 0.3927, 0.6036, 0.4547, 0.5722, 0.4478, 0.5753, 0.3856, 0.568, 0.8252, 0.547, 0.8851, 0.5308, 0.8814, 0.5458, 0.8203, 0.6125, 0.3308, 0.6077, 0.3927, 0.5753, 0.3856, 0.579, 0.3234, 0.5789, 0.7641, 0.568, 0.8252, 0.5458, 0.8203, 0.5538, 0.7585, 0.6184, 0.269, 0.6125, 0.3308, 0.579, 0.3234, 0.5837, 0.2614, 0.586, 0.7025, 0.5789, 0.7641, 0.5538, 0.7585, 0.559, 0.6965, 0.6269, 0.2076, 0.6184, 0.269, 0.5837, 0.2614, 0.5905, 0.1995, 0.5913, 0.6407, 0.586, 0.7025, 0.559, 0.6965, 0.5629, 0.6344, 0.6412, 0.1469, 0.6269, 0.2076, 0.5905, 0.1995, 0.6023, 0.1381, 0.5957, 0.5787, 0.5913, 0.6407, 0.5629, 0.6344, 0.5662, 0.5722, 0.5837, 0.2614, 0.579, 0.3234, 0.545, 0.3181, 0.5481, 0.2558, 0.559, 0.6965, 0.5538, 0.7585, 0.5289, 0.7547, 0.5321, 0.6924, 0.5905, 0.1995, 0.5837, 0.2614, 0.5481, 0.2558, 0.5526, 0.1936, 0.5629, 0.6344, 0.559, 0.6965, 0.5321, 0.6924, 0.5346, 0.63, 0.6023, 0.1381, 0.5905, 0.1995, 0.5526, 0.1936, 0.5608, 0.1316, 0.5662, 0.5722, 0.5629, 0.6344, 0.5346, 0.63, 0.5367, 0.5676, 0.631, 0.07839, 0.6023, 0.1381, 0.5608, 0.1316, 0.5821, 0.07039, 0.5692, 0.51, 0.5662, 0.5722, 0.5367, 0.5676, 0.5386, 0.5052, 0.7682, 0.03161, 0.631, 0.07839, 0.5821, 0.07039, 0.7463, 0.01993, 0.5722, 0.4478, 0.5692, 0.51, 0.5386, 0.5052, 0.5405, 0.4429, 0.5308, 0.8814, 0.4878, 0.9396, 0.5147, 0.8788, 0.9878, 0.06035, 0.7682, 0.03161, 0.7463, 0.01993, 0.5753, 0.3856, 0.5722, 0.4478, 0.5405, 0.4429, 0.5426, 0.3805, 0.5458, 0.8203, 0.5308, 0.8814, 0.5147, 0.8788, 0.5239, 0.8169, 0.579, 0.3234, 0.5753, 0.3856, 0.5426, 0.3805, 0.545, 0.3181, 0.5538, 0.7585, 0.5458, 0.8203, 0.5239, 0.8169, 0.5289, 0.7547, 0.7463, 0.01993, 0.5821, 0.07039, 0.5267, 0.06559, 0.7059, 0.008197, 0.5405, 0.4429, 0.5386, 0.5052, 0.508, 0.5026, 0.5088, 0.4402, 0.5147, 0.8788, 0.4878, 0.9396, 0.4985, 0.8774, 0.9878, 0.06035, 0.7463, 0.01993, 0.7059, 0.008197, 0.5426, 0.3805, 0.5405, 0.4429, 0.5088, 0.4402, 0.5096, 0.3777, 0.5239, 0.8169, 0.5147, 0.8788, 0.4985, 0.8774, 0.5021, 0.815, 0.545, 0.3181, 0.5426, 0.3805, 0.5096, 0.3777, 0.5106, 0.3152, 0.5289, 0.7547, 0.5239, 0.8169, 0.5021, 0.815, 0.5041, 0.7525, 0.5481, 0.2558, 0.545, 0.3181, 0.5106, 0.3152, 0.5119, 0.2527, 0.5321, 0.6924, 0.5289, 0.7547, 0.5041, 0.7525, 0.5054, 0.6901, 0.5526, 0.1936, 0.5481, 0.2558, 0.5119, 0.2527, 0.5137, 0.1903, 0.5346, 0.63, 0.5321, 0.6924, 0.5054, 0.6901, 0.5064, 0.6276, 0.5608, 0.1316, 0.5526, 0.1936, 0.5137, 0.1903, 0.5172, 0.1279, 0.5367, 0.5676, 0.5346, 0.63, 0.5064, 0.6276, 0.5072, 0.5651, 0.5821, 0.07039, 0.5608, 0.1316, 0.5172, 0.1279, 0.5267, 0.06559, 0.5386, 0.5052, 0.5367, 0.5676, 0.5072, 0.5651, 0.508, 0.5026, 0.5054, 0.6901, 0.5041, 0.7525, 0.4794, 0.7523, 0.4787, 0.6898, 0.5137, 0.1903, 0.5119, 0.2527, 0.4754, 0.2523, 0.4744, 0.1898, 0.5064, 0.6276, 0.5054, 0.6901, 0.4787, 0.6898, 0.4782, 0.6273, 0.5172, 0.1279, 0.5137, 0.1903, 0.4744, 0.1898, 0.4726, 0.1273, 0.5072, 0.5651, 0.5064, 0.6276, 0.4782, 0.6273, 0.4778, 0.5648, 0.5267, 0.06559, 0.5172, 0.1279, 0.4726, 0.1273, 0.4677, 0.0649, 0.508, 0.5026, 0.5072, 0.5651, 0.4778, 0.5648, 0.4774, 0.5023, 0.7059, 0.008197, 0.5267, 0.06559, 0.4677, 0.0649, 0.3098, 0.004598, 0.5088, 0.4402, 0.508, 0.5026, 0.4774, 0.5023, 0.477, 0.4398, 0.4985, 0.8774, 0.4878, 0.9396, 0.4823, 0.8772, 0.9878, 0.06035, 0.7059, 0.008197, 1.31, 0.004598, 0.5096, 0.3777, 0.5088, 0.4402, 0.477, 0.4398, 0.4765, 0.3773, 0.5021, 0.815, 0.4985, 0.8774, 0.4823, 0.8772, 0.4804, 0.8147, 0.5106, 0.3152, 0.5096, 0.3777, 0.4765, 0.3773, 0.476, 0.3148, 0.5041, 0.7525, 0.5021, 0.815, 0.4804, 0.8147, 0.4794, 0.7523, 0.5119, 0.2527, 0.5106, 0.3152, 0.476, 0.3148, 0.4754, 0.2523, 0.477, 0.4398, 0.4774, 0.5023, 0.4467, 0.5042, 0.4452, 0.4417, 0.4823, 0.8772, 0.4878, 0.9396, 0.4661, 0.8782, 0.9878, 0.06035, 1.31, 0.004598, 1.238, 0.01615, 0.4765, 0.3773, 0.477, 0.4398, 0.4452, 0.4417, 0.4435, 0.3793, 0.4804, 0.8147, 0.4823, 0.8772, 0.4661, 0.8782, 0.4586, 0.8161, 0.476, 0.3148, 0.4765, 0.3773, 0.4435, 0.3793, 0.4416, 0.3169, 0.4794, 0.7523, 0.4804, 0.8147, 0.4586, 0.8161, 0.4546, 0.7538, 0.4754, 0.2523, 0.476, 0.3148, 0.4416, 0.3169, 0.439, 0.2545, 0.4787, 0.6898, 0.4794, 0.7523, 0.4546, 0.7538, 0.452, 0.6914, 0.4744, 0.1898, 0.4754, 0.2523, 0.439, 0.2545, 0.4353, 0.1922, 0.4782, 0.6273, 0.4787, 0.6898, 0.452, 0.6914, 0.45, 0.629, 0.4726, 0.1273, 0.4744, 0.1898, 0.4353, 0.1922, 0.4286, 0.1301, 0.4778, 0.5648, 0.4782, 0.6273, 0.45, 0.629, 0.4483, 0.5666, 0.4677, 0.0649, 0.4726, 0.1273, 0.4286, 0.1301, 0.4106, 0.06845, 0.4774, 0.5023, 0.4778, 0.5648, 0.4483, 0.5666, 0.4467, 0.5042, 0.3098, 0.004598, 0.4677, 0.0649, 0.4106, 0.06845, 0.2382, 0.01615, 0.4353, 0.1922, 0.439, 0.2545, 0.4032, 0.2593, 0.3971, 0.1973, 0.45, 0.629, 0.452, 0.6914, 0.4252, 0.695, 0.4217, 0.6328, 0.4286, 0.1301, 0.4353, 0.1922, 0.3971, 0.1973, 0.3863, 0.1358, 0.4483, 0.5666, 0.45, 0.629, 0.4217, 0.6328, 0.4188, 0.5705, 0.4106, 0.06845, 0.4286, 0.1301, 0.3863, 0.1358, 0.3595, 0.07554, 0.4467, 0.5042, 0.4483, 0.5666, 0.4188, 0.5705, 0.4161, 0.5082, 0.2382, 0.01615, 0.4106, 0.06845, 0.3595, 0.07554, 0.2138, 0.02788, 0.4452, 0.4417, 0.4467, 0.5042, 0.4161, 0.5082, 0.4135, 0.446, 0.4661, 0.8782, 0.4878, 0.9396, 0.4499, 0.8804, 0.9878, 0.06035, 1.238, 0.01615, 1.214, 0.02788, 0.4435, 0.3793, 0.4452, 0.4417, 0.4135, 0.446, 0.4107, 0.3837, 0.4586, 0.8161, 0.4661, 0.8782, 0.4499, 0.8804, 0.4367, 0.819, 0.4416, 0.3169, 0.4435, 0.3793, 0.4107, 0.3837, 0.4074, 0.3215, 0.4546, 0.7538, 0.4586, 0.8161, 0.4367, 0.819, 0.4298, 0.7571, 0.439, 0.2545, 0.4416, 0.3169, 0.4074, 0.3215, 0.4032, 0.2593, 0.452, 0.6914, 0.4546, 0.7538, 0.4298, 0.7571, 0.4252, 0.695, 0.4499, 0.8804, 0.4878, 0.9396, 0.4337, 0.8838, 0.9878, 0.06035, 1.214, 0.02788, 1.195, 0.03939, 0.4107, 0.3837, 0.4135, 0.446, 0.382, 0.4523, 0.3782, 0.3902, 0.4367, 0.819, 0.4499, 0.8804, 0.4337, 0.8838, 0.4147, 0.8235, 0.4074, 0.3215, 0.4107, 0.3837, 0.3782, 0.3902, 0.3738, 0.3282, 0.4298, 0.7571, 0.4367, 0.819, 0.4147, 0.8235, 0.4047, 0.7621, 0.4032, 0.2593, 0.4074, 0.3215, 0.3738, 0.3282, 0.3682, 0.2664, 0.4252, 0.695, 0.4298, 0.7571, 0.4047, 0.7621, 0.3982, 0.7004, 0.3971, 0.1973, 0.4032, 0.2593, 0.3682, 0.2664, 0.3601, 0.2048, 0.4217, 0.6328, 0.4252, 0.695, 0.3982, 0.7004, 0.3934, 0.6385, 0.3863, 0.1358, 0.3971, 0.1973, 0.3601, 0.2048, 0.3465, 0.1439, 0.4188, 0.5705, 0.4217, 0.6328, 0.3934, 0.6385, 0.3893, 0.5764, 0.3595, 0.07554, 0.3863, 0.1358, 0.3465, 0.1439, 0.3154, 0.08508, 0.4161, 0.5082, 0.4188, 0.5705, 0.3893, 0.5764, 0.3856, 0.5144, 0.2138, 0.02788, 0.3595, 0.07554, 0.3154, 0.08508, 0.1947, 0.03939, 0.4135, 0.446, 0.4161, 0.5082, 0.3856, 0.5144, 0.382, 0.4523, 0.3934, 0.6385, 0.3982, 0.7004, 0.371, 0.7075, 0.3649, 0.6459, 0.3465, 0.1439, 0.3601, 0.2048, 0.3248, 0.2141, 0.3096, 0.1538, 0.3893, 0.5764, 0.3934, 0.6385, 0.3649, 0.6459, 0.3598, 0.5841, 0.3154, 0.08508, 0.3465, 0.1439, 0.3096, 0.1538, 0.2774, 0.09605, 0.3856, 0.5144, 0.3893, 0.5764, 0.3598, 0.5841, 0.3552, 0.5223, 0.1947, 0.03939, 0.3154, 0.08508, 0.2774, 0.09605, 0.1772, 0.05055, 0.382, 0.4523, 0.3856, 0.5144, 0.3552, 0.5223, 0.3507, 0.4604, 0.4337, 0.8838, 0.4878, 0.9396, 0.4176, 0.8882, 0.9878, 0.06035, 1.195, 0.03939, 1.177, 0.05055, 0.3782, 0.3902, 0.382, 0.4523, 0.3507, 0.4604, 0.3461, 0.3986, 0.4147, 0.8235, 0.4337, 0.8838, 0.4176, 0.8882, 0.3924, 0.8294, 0.3738, 0.3282, 0.3782, 0.3902, 0.3461, 0.3986, 0.3407, 0.3368, 0.4047, 0.7621, 0.4147, 0.8235, 0.3924, 0.8294, 0.3794, 0.7688, 0.3682, 0.2664, 0.3738, 0.3282, 0.3407, 0.3368, 0.3341, 0.2753, 0.3982, 0.7004, 0.4047, 0.7621, 0.3794, 0.7688, 0.371, 0.7075, 0.3601, 0.2048, 0.3682, 0.2664, 0.3341, 0.2753, 0.3248, 0.2141, 0.3461, 0.3986, 0.3507, 0.4604, 0.3197, 0.47, 0.3144, 0.4084, 0.3924, 0.8294, 0.4176, 0.8882, 0.4014, 0.8938, 0.3697, 0.8367, 0.3407, 0.3368, 0.3461, 0.3986, 0.3144, 0.4084, 0.3084, 0.3469, 0.3794, 0.7688, 0.3924, 0.8294, 0.3697, 0.8367, 0.3536, 0.7769, 0.3341, 0.2753, 0.3407, 0.3368, 0.3084, 0.3469, 0.3011, 0.2856, 0.371, 0.7075, 0.3794, 0.7688, 0.3536, 0.7769, 0.3435, 0.7161, 0.3248, 0.2141, 0.3341, 0.2753, 0.3011, 0.2856, 0.2911, 0.2247, 0.3649, 0.6459, 0.371, 0.7075, 0.3435, 0.7161, 0.3361, 0.6548, 0.3096, 0.1538, 0.3248, 0.2141, 0.2911, 0.2247, 0.2753, 0.1649, 0.3598, 0.5841, 0.3649, 0.6459, 0.3361, 0.6548, 0.3301, 0.5933, 0.2774, 0.09605, 0.3096, 0.1538, 0.2753, 0.1649, 0.2442, 0.1077, 0.3552, 0.5223, 0.3598, 0.5841, 0.3301, 0.5933, 0.3248, 0.5317, 0.1772, 0.05055, 0.2774, 0.09605, 0.2442, 0.1077, 0.1605, 0.06123, 0.3507, 0.4604, 0.3552, 0.5223, 0.3248, 0.5317, 0.3197, 0.47, 0.4176, 0.8882, 0.4878, 0.9396, 0.4014, 0.8938, 0.9878, 0.06035, 1.177, 0.05055, 1.16, 0.06123, 0.2753, 0.1649, 0.2911, 0.2247, 0.2588, 0.2362, 0.2432, 0.1765, 0.3301, 0.5933, 0.3361, 0.6548, 0.307, 0.665, 0.3003, 0.6037, 0.2442, 0.1077, 0.2753, 0.1649, 0.2432, 0.1765, 0.2143, 0.1194, 0.3248, 0.5317, 0.3301, 0.5933, 0.3003, 0.6037, 0.2944, 0.5423, 0.1605, 0.06123, 0.2442, 0.1077, 0.2143, 0.1194, 0.144, 0.07135, 0.3197, 0.47, 0.3248, 0.5317, 0.2944, 0.5423, 0.2888, 0.4808, 0.4014, 0.8938, 0.4878, 0.9396, 0.3853, 0.9004, 0.9878, 0.06035, 1.16, 0.06123, 1.144, 0.07135, 0.3144, 0.4084, 0.3197, 0.47, 0.2888, 0.4808, 0.2831, 0.4193, 0.3697, 0.8367, 0.4014, 0.8938, 0.3853, 0.9004, 0.3464, 0.8453, 0.3084, 0.3469, 0.3144, 0.4084, 0.2831, 0.4193, 0.2767, 0.3579, 0.3536, 0.7769, 0.3697, 0.8367, 0.3464, 0.8453, 0.3272, 0.7863, 0.3011, 0.2856, 0.3084, 0.3469, 0.2767, 0.3579, 0.2691, 0.2968, 0.3435, 0.7161, 0.3536, 0.7769, 0.3272, 0.7863, 0.3155, 0.726, 0.2911, 0.2247, 0.3011, 0.2856, 0.2691, 0.2968, 0.2588, 0.2362, 0.3361, 0.6548, 0.3435, 0.7161, 0.3155, 0.726, 0.307, 0.665, 0.2767, 0.3579, 0.2831, 0.4193, 0.2521, 0.4309, 0.2456, 0.3696, 0.3272, 0.7863, 0.3464, 0.8453, 0.3222, 0.855, 0.3, 0.7968, 0.2691, 0.2968, 0.2767, 0.3579, 0.2456, 0.3696, 0.2379, 0.3085, 0.3155, 0.726, 0.3272, 0.7863, 0.3, 0.7968, 0.2868, 0.7368, 0.2588, 0.2362, 0.2691, 0.2968, 0.2379, 0.3085, 0.2279, 0.2479, 0.307, 0.665, 0.3155, 0.726, 0.2868, 0.7368, 0.2775, 0.6761, 0.2432, 0.1765, 0.2588, 0.2362, 0.2279, 0.2479, 0.2131, 0.1883, 0.3003, 0.6037, 0.307, 0.665, 0.2775, 0.6761, 0.2702, 0.6149, 0.2143, 0.1194, 0.2432, 0.1765, 0.2131, 0.1883, 0.1869, 0.1309, 0.2944, 0.5423, 0.3003, 0.6037, 0.2702, 0.6149, 0.2639, 0.5536, 0.144, 0.07135, 0.2143, 0.1194, 0.1869, 0.1309, 0.1278, 0.08079, 0.2888, 0.4808, 0.2944, 0.5423, 0.2639, 0.5536, 0.258, 0.4922, 0.3853, 0.9004, 0.4878, 0.9396, 0.3692, 0.9079, 0.9878, 0.06035, 1.144, 0.07135, 1.128, 0.08079, 0.2831, 0.4193, 0.2888, 0.4808, 0.258, 0.4922, 0.2521, 0.4309, 0.3464, 0.8453, 0.3853, 0.9004, 0.3692, 0.9079, 0.3222, 0.855, 0.1869, 0.1309, 0.2131, 0.1883, 0.1844, 0.1997, 0.1613, 0.1417, 0.2639, 0.5536, 0.2702, 0.6149, 0.2398, 0.6266, 0.2333, 0.5654, 0.1278, 0.08079, 0.1869, 0.1309, 0.1613, 0.1417, 0.1116, 0.08947, 0.258, 0.4922, 0.2639, 0.5536, 0.2333, 0.5654, 0.2274, 0.504, 0.3692, 0.9079, 0.4878, 0.9396, 0.353, 0.9163, 0.9878, 0.06035, 1.128, 0.08079, 1.112, 0.08947, 0.2521, 0.4309, 0.258, 0.4922, 0.2274, 0.504, 0.2214, 0.4426, 0.3222, 0.855, 0.3692, 0.9079, 0.353, 0.9163, 0.297, 0.8656, 0.2456, 0.3696, 0.2521, 0.4309, 0.2214, 0.4426, 0.215, 0.3813, 0.3, 0.7968, 0.3222, 0.855, 0.297, 0.8656, 0.2718, 0.808, 0.2379, 0.3085, 0.2456, 0.3696, 0.215, 0.3813, 0.2076, 0.3202, 0.2868, 0.7368, 0.3, 0.7968, 0.2718, 0.808, 0.2573, 0.7483, 0.2279, 0.2479, 0.2379, 0.3085, 0.2076, 0.3202, 0.1981, 0.2596, 0.2775, 0.6761, 0.2868, 0.7368, 0.2573, 0.7483, 0.2474, 0.6877, 0.2131, 0.1883, 0.2279, 0.2479, 0.1981, 0.2596, 0.1844, 0.1997, 0.2702, 0.6149, 0.2775, 0.6761, 0.2474, 0.6877, 0.2398, 0.6266, 0.2718, 0.808, 0.297, 0.8656, 0.2702, 0.8768, 0.2422, 0.8197, 0.2076, 0.3202, 0.215, 0.3813, 0.1849, 0.3928, 0.1779, 0.3315, 0.2573, 0.7483, 0.2718, 0.808, 0.2422, 0.8197, 0.2268, 0.7601, 0.1981, 0.2596, 0.2076, 0.3202, 0.1779, 0.3315, 0.1692, 0.2706, 0.2474, 0.6877, 0.2573, 0.7483, 0.2268, 0.7601, 0.2166, 0.6994, 0.1844, 0.1997, 0.1981, 0.2596, 0.1692, 0.2706, 0.1569, 0.2104, 0.2398, 0.6266, 0.2474, 0.6877, 0.2166, 0.6994, 0.2089, 0.6384, 0.1613, 0.1417, 0.1844, 0.1997, 0.1569, 0.2104, 0.1368, 0.1517, 0.2333, 0.5654, 0.2398, 0.6266, 0.2089, 0.6384, 0.2025, 0.577, 0.1116, 0.08947, 0.1613, 0.1417, 0.1368, 0.1517, 0.09543, 0.09729, 0.2274, 0.504, 0.2333, 0.5654, 0.2025, 0.577, 0.1966, 0.5156, 0.353, 0.9163, 0.4878, 0.9396, 0.3368, 0.9255, 0.9878, 0.06035, 1.112, 0.08947, 1.095, 0.09729, 0.2214, 0.4426, 0.2274, 0.504, 0.1966, 0.5156, 0.1909, 0.4542, 0.297, 0.8656, 0.353, 0.9163, 0.3368, 0.9255, 0.2702, 0.8768, 0.215, 0.3813, 0.2214, 0.4426, 0.1909, 0.4542, 0.1849, 0.3928, 0.2025, 0.577, 0.2089, 0.6384, 0.1774, 0.6497, 0.1713, 0.5882, 0.09543, 0.09729, 0.1368, 0.1517, 0.1133, 0.1606, 0.07929, 0.1042, 0.1966, 0.5156, 0.2025, 0.577, 0.1713, 0.5882, 0.1658, 0.5266, 0.3368, 0.9255, 0.4878, 0.9396, 0.3204, 0.9355, 0.9878, 0.06035, 1.095, 0.09729, 1.079, 0.1042, 0.1909, 0.4542, 0.1966, 0.5156, 0.1658, 0.5266, 0.1605, 0.465, 0.2702, 0.8768, 0.3368, 0.9255, 0.3204, 0.9355, 0.2413, 0.8885, 0.1849, 0.3928, 0.1909, 0.4542, 0.1605, 0.465, 0.155, 0.4035, 0.2422, 0.8197, 0.2702, 0.8768, 0.2413, 0.8885, 0.2108, 0.8314, 0.1779, 0.3315, 0.1849, 0.3928, 0.155, 0.4035, 0.1487, 0.342, 0.2268, 0.7601, 0.2422, 0.8197, 0.2108, 0.8314, 0.195, 0.7716, 0.1692, 0.2706, 0.1779, 0.3315, 0.1487, 0.342, 0.141, 0.2809, 0.2166, 0.6994, 0.2268, 0.7601, 0.195, 0.7716, 0.1849, 0.7109, 0.1569, 0.2104, 0.1692, 0.2706, 0.141, 0.2809, 0.1303, 0.2202, 0.2089, 0.6384, 0.2166, 0.6994, 0.1849, 0.7109, 0.1774, 0.6497, 0.1368, 0.1517, 0.1569, 0.2104, 0.1303, 0.2202, 0.1133, 0.1606, 0.1487, 0.342, 0.155, 0.4035, 0.1253, 0.4131, 0.1199, 0.3514, 0.195, 0.7716, 0.2108, 0.8314, 0.1773, 0.8427, 0.1617, 0.7826, 0.141, 0.2809, 0.1487, 0.342, 0.1199, 0.3514, 0.1133, 0.2899, 0.1849, 0.7109, 0.195, 0.7716, 0.1617, 0.7826, 0.1522, 0.7215, 0.1303, 0.2202, 0.141, 0.2809, 0.1133, 0.2899, 0.1044, 0.2287, 0.1774, 0.6497, 0.1849, 0.7109, 0.1522, 0.7215, 0.1453, 0.6601, 0.1133, 0.1606, 0.1303, 0.2202, 0.1044, 0.2287, 0.0904, 0.1684, 0.1713, 0.5882, 0.1774, 0.6497, 0.1453, 0.6601, 0.1397, 0.5984, 0.07929, 0.1042, 0.1133, 0.1606, 0.0904, 0.1684, 0.06316, 0.1101, 0.1658, 0.5266, 0.1713, 0.5882, 0.1397, 0.5984, 0.1348, 0.5367, 0.3204, 0.9355, 0.4878, 0.9396, 0.3037, 0.946, 0.9878, 0.06035, 1.079, 0.1042, 1.063, 0.1101, 0.1605, 0.465, 0.1658, 0.5266, 0.1348, 0.5367, 0.1301, 0.4749, 0.2413, 0.8885, 0.3204, 0.9355, 0.3037, 0.946, 0.2092, 0.9002, 0.155, 0.4035, 0.1605, 0.465, 0.1301, 0.4749, 0.1253, 0.4131, 0.2108, 0.8314, 0.2413, 0.8885, 0.2092, 0.9002, 0.1773, 0.8427, 0.06316, 0.1101, 0.0904, 0.1684, 0.06797, 0.1748, 0.047, 0.1149, 0.1348, 0.5367, 0.1397, 0.5984, 0.1077, 0.6073, 0.1036, 0.5453, 0.3037, 0.946, 0.4878, 0.9396, 0.2866, 0.957, 0.9878, 0.06035, 1.063, 0.1101, 1.047, 0.1149, 0.1301, 0.4749, 0.1348, 0.5367, 0.1036, 0.5453, 0.09969, 0.4833, 0.2092, 0.9002, 0.3037, 0.946, 0.2866, 0.957, 0.1729, 0.9115, 0.1253, 0.4131, 0.1301, 0.4749, 0.09969, 0.4833, 0.09571, 0.4213, 0.1773, 0.8427, 0.2092, 0.9002, 0.1729, 0.9115, 0.1412, 0.8531, 0.1199, 0.3514, 0.1253, 0.4131, 0.09571, 0.4213, 0.09131, 0.3593, 0.1617, 0.7826, 0.1773, 0.8427, 0.1412, 0.8531, 0.1269, 0.7924, 0.1133, 0.2899, 0.1199, 0.3514, 0.09131, 0.3593, 0.08601, 0.2975, 0.1522, 0.7215, 0.1617, 0.7826, 0.1269, 0.7924, 0.1184, 0.731, 0.1044, 0.2287, 0.1133, 0.2899, 0.08601, 0.2975, 0.07892, 0.2359, 0.1453, 0.6601, 0.1522, 0.7215, 0.1184, 0.731, 0.1125, 0.6692, 0.0904, 0.1684, 0.1044, 0.2287, 0.07892, 0.2359, 0.06797, 0.1748, 0.1397, 0.5984, 0.1453, 0.6601, 0.1125, 0.6692, 0.1077, 0.6073, 0.1269, 0.7924, 0.1412, 0.8531, 0.1023, 0.8619, 0.09049, 0.8005, 0.08601, 0.2975, 0.09131, 0.3593, 0.06292, 0.3656, 0.05899, 0.3035, 0.1184, 0.731, 0.1269, 0.7924, 0.09049, 0.8005, 0.08369, 0.7386, 0.07892, 0.2359, 0.08601, 0.2975, 0.05899, 0.3035, 0.05378, 0.2415, 0.1125, 0.6692, 0.1184, 0.731, 0.08369, 0.7386, 0.079, 0.6766, 0.06797, 0.1748, 0.07892, 0.2359, 0.05378, 0.2415, 0.04585, 0.1797, 0.1077, 0.6073, 0.1125, 0.6692, 0.079, 0.6766, 0.07532, 0.6144, 0.047, 0.1149, 0.06797, 0.1748, 0.04585, 0.1797, 0.03084, 0.1186, 0.1036, 0.5453, 0.1077, 0.6073, 0.07532, 0.6144, 0.07216, 0.5522, 0.2866, 0.957, 0.4878, 0.9396, 0.2682, 0.9684, 0.9878, 0.06035, 1.047, 0.1149, 1.031, 0.1186, 0.09969, 0.4833, 0.1036, 0.5453, 0.07216, 0.5522, 0.0692, 0.49, 0.1729, 0.9115, 0.2866, 0.957, 0.2682, 0.9684, 0.131, 0.9216, 0.09571, 0.4213, 0.09969, 0.4833, 0.0692, 0.49, 0.0662, 0.4278, 0.1412, 0.8531, 0.1729, 0.9115, 0.131, 0.9216, 0.1023, 0.8619, 0.09131, 0.3593, 0.09571, 0.4213, 0.0662, 0.4278, 0.06292, 0.3656, 0.07216, 0.5522, 0.07532, 0.6144, 0.04259, 0.6195, 0.04054, 0.5571, 0.2682, 0.9684, 0.4878, 0.9396, 0.2463, 0.9801, 0.9878, 0.06035, 1.031, 0.1186, 1.015, 0.1212, 0.0692, 0.49, 0.07216, 0.5522, 0.04054, 0.5571, 0.03864, 0.4948, 0.131, 0.9216, 0.2682, 0.9684, 0.2463, 0.9801, 0.08215, 0.9296, 0.0662, 0.4278, 0.0692, 0.49, 0.03864, 0.4948, 0.03672, 0.4324, 0.1023, 0.8619, 0.131, 0.9216, 0.08215, 0.9296, 0.06081, 0.8684, 0.06292, 0.3656, 0.0662, 0.4278, 0.03672, 0.4324, 0.03463, 0.37, 0.09049, 0.8005, 0.1023, 0.8619, 0.06081, 0.8684, 0.05264, 0.8064, 0.05899, 0.3035, 0.06292, 0.3656, 0.03463, 0.37, 0.03215, 0.3076, 0.08369, 0.7386, 0.09049, 0.8005, 0.05264, 0.8064, 0.04808, 0.7442, 0.05378, 0.2415, 0.05899, 0.3035, 0.03215, 0.3076, 0.02888, 0.2453, 0.079, 0.6766, 0.08369, 0.7386, 0.04808, 0.7442, 0.04499, 0.6819, 0.04585, 0.1797, 0.05378, 0.2415, 0.02888, 0.2453, 0.02393, 0.1831, 0.07532, 0.6144, 0.079, 0.6766, 0.04499, 0.6819, 0.04259, 0.6195, 0.03084, 0.1186, 0.04585, 0.1797, 0.02393, 0.1831, 0.01466, 0.1212, 0.03215, 0.3076, 0.03463, 0.37, 0.006402, 0.3724, 0.005408, 0.3099, 0.04808, 0.7442, 0.05264, 0.8064, 0.01375, 0.8097, 0.01186, 0.7473, 0.02888, 0.2453, 0.03215, 0.3076, 0.005408, 0.3099, 0.004103, 0.2475, 0.04499, 0.6819, 0.04808, 0.7442, 0.01186, 0.7473, 0.01059, 0.6848, 0.02393, 0.1831, 0.02888, 0.2453, 0.004103, 0.2475, 0.002137, 0.185, 0.04259, 0.6195, 0.04499, 0.6819, 0.01059, 0.6848, 0.009616, 0.6223, 1.015, 0.1212, 1.024, 0.1831, 1.002, 0.185, 0.9985, 0.1226, 0.04054, 0.5571, 0.04259, 0.6195, 0.009616, 0.6223, 0.008785, 0.5598, 0.2463, 0.9801, 0.4878, 0.9396, 0.2059, 0.9918, 0.9878, 0.06035, 1.015, 0.1212, 0.9985, 0.1226, 0.03864, 0.4948, 0.04054, 0.5571, 0.008785, 0.5598, 0.008014, 0.4974, 0.08215, 0.9296, 0.2463, 0.9801, 0.2059, 0.9918, 0.02666, 0.9344, 0.03672, 0.4324, 0.03864, 0.4948, 0.008014, 0.4974, 0.007241, 0.4349, 0.06081, 0.8684, 0.08215, 0.9296, 0.02666, 0.9344, 0.01719, 0.8721, 0.03463, 0.37, 0.03672, 0.4324, 0.007241, 0.4349, 0.006402, 0.3724, 0.05264, 0.8064, 0.06081, 0.8684, 0.01719, 0.8721, 0.01375, 0.8097, 0.9878, 0.06035, 0.9985, 0.1226, 0.9823, 0.1228, 1.008, 0.4974, 1.009, 0.5598, 0.977, 0.5602, 0.9774, 0.4977, 1.027, 0.9344, 1.206, 0.9918, 0.8098, 0.9954, 0.9677, 0.9351, 1.007, 0.4349, 1.008, 0.4974, 0.9774, 0.4977, 0.9778, 0.4352, 1.017, 0.8721, 1.027, 0.9344, 0.9677, 0.9351, 0.9726, 0.8727, 1.006, 0.3724, 1.007, 0.4349, 0.9778, 0.4352, 0.9782, 0.3727, 1.014, 0.8097, 1.017, 0.8721, 0.9726, 0.8727, 0.9744, 0.8102, 1.005, 0.3099, 1.006, 0.3724, 0.9782, 0.3727, 0.9787, 0.3102, 1.012, 0.7473, 1.014, 0.8097, 0.9744, 0.8102, 0.9754, 0.7477, 1.004, 0.2475, 1.005, 0.3099, 0.9787, 0.3102, 0.9794, 0.2477, 1.011, 0.6848, 1.012, 0.7473, 0.9754, 0.7477, 0.976, 0.6852, 1.002, 0.185, 1.004, 0.2475, 0.9794, 0.2477, 0.9804, 0.1853, 1.01, 0.6223, 1.011, 0.6848, 0.976, 0.6852, 0.9765, 0.6227, 0.9985, 0.1226, 1.002, 0.185, 0.9804, 0.1853, 0.9823, 0.1228, 1.009, 0.5598, 1.01, 0.6223, 0.9765, 0.6227, 0.977, 0.5602, 1.206, 0.9918, 0.4878, 0.9396, 0.8098, 0.9954, 0.9794, 0.2477, 0.9787, 0.3102, 0.952, 0.3086, 0.9546, 0.2462, 0.976, 0.6852, 0.9754, 0.7477, 0.939, 0.7455, 0.9416, 0.6831, 0.9804, 0.1853, 0.9794, 0.2477, 0.9546, 0.2462, 0.9586, 0.1839, 0.9765, 0.6227, 0.976, 0.6852, 0.9416, 0.6831, 0.9435, 0.6207, 0.9823, 0.1228, 0.9804, 0.1853, 0.9586, 0.1839, 0.9661, 0.1218, 0.977, 0.5602, 0.9765, 0.6227, 0.9435, 0.6207, 0.9452, 0.5583, 0.8098, 0.9954, 0.4878, 0.9396, 0.7382, 0.9838, 0.9878, 0.06035, 0.9823, 0.1228, 0.9661, 0.1218, 0.9774, 0.4977, 0.977, 0.5602, 0.9452, 0.5583, 0.9467, 0.4958, 0.9677, 0.9351, 0.8098, 0.9954, 0.7382, 0.9838, 0.9106, 0.9316, 0.9778, 0.4352, 0.9774, 0.4977, 0.9467, 0.4958, 0.9483, 0.4334, 0.9726, 0.8727, 0.9677, 0.9351, 0.9106, 0.9316, 0.9286, 0.8699, 0.9782, 0.3727, 0.9778, 0.4352, 0.9483, 0.4334, 0.95, 0.371, 0.9744, 0.8102, 0.9726, 0.8727, 0.9286, 0.8699, 0.9353, 0.8078, 0.9787, 0.3102, 0.9782, 0.3727, 0.95, 0.371, 0.952, 0.3086, 0.9754, 0.7477, 0.9744, 0.8102, 0.9353, 0.8078, 0.939, 0.7455, 0.9106, 0.9316, 0.7382, 0.9838, 0.7138, 0.9721, 0.8595, 0.9245, 0.9483, 0.4334, 0.9467, 0.4958, 0.9161, 0.4918, 0.9188, 0.4295, 0.9286, 0.8699, 0.9106, 0.9316, 0.8595, 0.9245, 0.8863, 0.8642, 0.95, 0.371, 0.9483, 0.4334, 0.9188, 0.4295, 0.9217, 0.3672, 0.9353, 0.8078, 0.9286, 0.8699, 0.8863, 0.8642, 0.8971, 0.8027, 0.952, 0.3086, 0.95, 0.371, 0.9217, 0.3672, 0.9252, 0.305, 0.939, 0.7455, 0.9353, 0.8078, 0.8971, 0.8027, 0.9032, 0.7407, 0.9546, 0.2462, 0.952, 0.3086, 0.9252, 0.305, 0.9298, 0.2429, 0.9416, 0.6831, 0.939, 0.7455, 0.9032, 0.7407, 0.9074, 0.6785, 0.9586, 0.1839, 0.9546, 0.2462, 0.9298, 0.2429, 0.9367, 0.181, 0.9435, 0.6207, 0.9416, 0.6831, 0.9074, 0.6785, 0.9107, 0.6163, 0.9661, 0.1218, 0.9586, 0.1839, 0.9367, 0.181, 0.9499, 0.1196, 0.9452, 0.5583, 0.9435, 0.6207, 0.9107, 0.6163, 0.9135, 0.554, 0.7382, 0.9838, 0.4878, 0.9396, 0.7138, 0.9721, 0.9878, 0.06035, 0.9661, 0.1218, 0.9499, 0.1196, 0.9467, 0.4958, 0.9452, 0.5583, 0.9135, 0.554, 0.9161, 0.4918, 0.9074, 0.6785, 0.9032, 0.7407, 0.8682, 0.7336, 0.8738, 0.6718, 0.9367, 0.181, 0.9298, 0.2429, 0.9047, 0.2379, 0.9147, 0.1765, 0.9107, 0.6163, 0.9074, 0.6785, 0.8738, 0.6718, 0.8782, 0.6098, 0.9499, 0.1196, 0.9367, 0.181, 0.9147, 0.1765, 0.9337, 0.1162, 0.9135, 0.554, 0.9107, 0.6163, 0.8782, 0.6098, 0.882, 0.5477, 0.7138, 0.9721, 0.4878, 0.9396, 0.6947, 0.9606, 0.9878, 0.06035, 0.9499, 0.1196, 0.9337, 0.1162, 0.9161, 0.4918, 0.9135, 0.554, 0.882, 0.5477, 0.8856, 0.4856, 0.8595, 0.9245, 0.7138, 0.9721, 0.6947, 0.9606, 0.8154, 0.9149, 0.9188, 0.4295, 0.9161, 0.4918, 0.8856, 0.4856, 0.8893, 0.4236, 0.8863, 0.8642, 0.8595, 0.9245, 0.8154, 0.9149, 0.8465, 0.8561, 0.9217, 0.3672, 0.9188, 0.4295, 0.8893, 0.4236, 0.8934, 0.3615, 0.8971, 0.8027, 0.8863, 0.8642, 0.8465, 0.8561, 0.8601, 0.7952, 0.9252, 0.305, 0.9217, 0.3672, 0.8934, 0.3615, 0.8982, 0.2996, 0.9032, 0.7407, 0.8971, 0.8027, 0.8601, 0.7952, 0.8682, 0.7336, 0.9298, 0.2429, 0.9252, 0.305, 0.8982, 0.2996, 0.9047, 0.2379, 0.8893, 0.4236, 0.8856, 0.4856, 0.8552, 0.4777, 0.8598, 0.4159, 0.8465, 0.8561, 0.8154, 0.9149, 0.7774, 0.9039, 0.8096, 0.8462, 0.8934, 0.3615, 0.8893, 0.4236, 0.8598, 0.4159, 0.8649, 0.3541, 0.8601, 0.7952, 0.8465, 0.8561, 0.8096, 0.8462, 0.8248, 0.7859, 0.8982, 0.2996, 0.8934, 0.3615, 0.8649, 0.3541, 0.871, 0.2925, 0.8682, 0.7336, 0.8601, 0.7952, 0.8248, 0.7859, 0.8341, 0.7247, 0.9047, 0.2379, 0.8982, 0.2996, 0.871, 0.2925, 0.8794, 0.2312, 0.8738, 0.6718, 0.8682, 0.7336, 0.8341, 0.7247, 0.8407, 0.6632, 0.9147, 0.1765, 0.9047, 0.2379, 0.8794, 0.2312, 0.8924, 0.1706, 0.8782, 0.6098, 0.8738, 0.6718, 0.8407, 0.6632, 0.8461, 0.6014, 0.9337, 0.1162, 0.9147, 0.1765, 0.8924, 0.1706, 0.9176, 0.1118, 0.882, 0.5477, 0.8782, 0.6098, 0.8461, 0.6014, 0.8507, 0.5396, 0.6947, 0.9606, 0.4878, 0.9396, 0.6772, 0.9495, 0.9878, 0.06035, 0.9337, 0.1162, 0.9176, 0.1118, 0.8856, 0.4856, 0.882, 0.5477, 0.8507, 0.5396, 0.8552, 0.4777, 0.8154, 0.9149, 0.6947, 0.9606, 0.6772, 0.9495, 0.7774, 0.9039, 0.8924, 0.1706, 0.8794, 0.2312, 0.8536, 0.2231, 0.8697, 0.1633, 0.8461, 0.6014, 0.8407, 0.6632, 0.8084, 0.6531, 0.8144, 0.5916, 0.9176, 0.1118, 0.8924, 0.1706, 0.8697, 0.1633, 0.9014, 0.1062, 0.8507, 0.5396, 0.8461, 0.6014, 0.8144, 0.5916, 0.8197, 0.53, 0.6772, 0.9495, 0.4878, 0.9396, 0.6605, 0.9388, 0.9878, 0.06035, 0.9176, 0.1118, 0.9014, 0.1062, 0.8552, 0.4777, 0.8507, 0.5396, 0.8197, 0.53, 0.8248, 0.4683, 0.7774, 0.9039, 0.6772, 0.9495, 0.6605, 0.9388, 0.7442, 0.8923, 0.8598, 0.4159, 0.8552, 0.4777, 0.8248, 0.4683, 0.8301, 0.4067, 0.8096, 0.8462, 0.7774, 0.9039, 0.7442, 0.8923, 0.7753, 0.8351, 0.8649, 0.3541, 0.8598, 0.4159, 0.8301, 0.4067, 0.8361, 0.3452, 0.8248, 0.7859, 0.8096, 0.8462, 0.7753, 0.8351, 0.7911, 0.7753, 0.871, 0.2925, 0.8649, 0.3541, 0.8361, 0.3452, 0.8435, 0.2839, 0.8341, 0.7247, 0.8248, 0.7859, 0.7911, 0.7753, 0.8011, 0.7144, 0.8794, 0.2312, 0.871, 0.2925, 0.8435, 0.2839, 0.8536, 0.2231, 0.8407, 0.6632, 0.8341, 0.7247, 0.8011, 0.7144, 0.8084, 0.6531])
me_sphere.materials.append(mat_material_005)
me_sphere.use_remesh_preserve_volume = False
me_sphere.use_remesh_preserve_attributes = False
me_sphere.use_mirror_vertex_groups = False
me_sphere.update()
me_cube = bpy.data.meshes.new('Cube')
me_cube.from_pydata([(-1.0, -1.0, -1.0), (-1.0, -1.0, 1.0), (-1.0, 1.0, -1.0), (-1.0, 1.0, 1.0), (1.0, -1.0, -1.0), (1.0, -1.0, 1.0), (1.0, 1.0, -1.0), (1.0, 1.0, 1.0)], [], [(0, 1, 3, 2), (2, 3, 7, 6), (6, 7, 5, 4), (4, 5, 1, 0), (2, 6, 4, 0), (7, 3, 1, 5)])
me_cube.materials.append(mat_material_001)
me_cube.use_remesh_preserve_volume = False
me_cube.use_remesh_preserve_attributes = False
me_cube.use_mirror_vertex_groups = False
me_cube.update()

# ---- objects
ob_sphere = bpy.data.objects.new('Sphere', me_sphere)
ob_lamp = bpy.data.objects.new('Lamp', light_lamp)
ob_camera = bpy.data.objects.new('Camera', cam_camera)
ob_cube = bpy.data.objects.new('Cube', me_cube)

# ---- transforms, parenting, visibility, modifiers, constraints
ob_sphere.location = (0.0, 0.0, 6.022)
ob_sphere.rotation_euler = (0.4909, -0.1133, 0.0774)
ob_sphere.scale = (22.28, 22.28, 22.28)
ob_sphere.lineart.crease_threshold = 0.0
_m = ob_sphere.modifiers.new('Subsurf', 'SUBSURF')
_m.uv_smooth = 'PRESERVE_CORNERS'
_m.quality = 2
_m.levels = 2
_m.show_only_control_edges = False
ob_lamp.location = (13.51, 5.091, 17.85)
ob_lamp.rotation_euler = (0.6503, 0.05522, 1.866)
ob_lamp.lock_rotations_4d = False
ob_lamp.empty_display_type = 'ARROWS'
ob_lamp.color = (0.0, 0.0, 0.0, 0.0)
ob_lamp.lineart.crease_threshold = 0.0
ob_camera.location = (17.74, 36.61, 42.33)
ob_camera.rotation_euler = (0.7944, -5.436e-06, 2.656)
ob_camera.scale = (4.591, 4.761, 4.761)
ob_camera.lock_rotations_4d = False
ob_camera.empty_display_type = 'ARROWS'
ob_camera.color = (0.0, 0.0, 0.0, 0.0)
ob_camera.display_type = 'WIRE'
ob_camera.lineart.crease_threshold = 0.0
ob_cube.location = (-2.377, 2.713, 0.603)
ob_cube.scale = (-466.4, -466.4, -466.4)
ob_cube.color = (0.0, 0.0, 0.0, 1.0)
ob_cube.lineart.crease_threshold = 0.0

# ---- collection membership
col_collection_1.objects.link(ob_sphere)
col_collection_1.objects.link(ob_lamp)
col_collection_1.objects.link(ob_camera)
col_collection_8.objects.link(ob_cube)

# ---- scene / render settings (as saved in the file)
scene.camera = ob_camera
scene.frame_start = 1; scene.frame_end = 250; scene.frame_set(1)
scene.render.engine = 'BLENDER_EEVEE_NEXT'
scene.render.resolution_percentage = 50
scene.render.dither_intensity = 0.0
scene.cycles.use_denoising = False
scene.cycles.samples = 128
scene.cycles.sampling_pattern = 'TABULATED_SOBOL'
scene.cycles.light_sampling_threshold = 0.0
scene.cycles.use_adaptive_sampling = False
scene.cycles.use_light_tree = False
scene.cycles.blur_glossy = 0.0
scene.cycles.sample_clamp_indirect = 0.0
scene.view_settings.view_transform = 'Standard'
bpy.context.view_layer.update()
